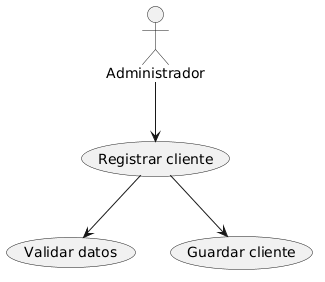

The diagram above was rendered by PlantUML. Its source (embedded in the PNG):
@startuml
actor Administrador

Administrador --> (Registrar cliente)
(Registrar cliente) --> (Validar datos)
(Registrar cliente) --> (Guardar cliente)
@enduml